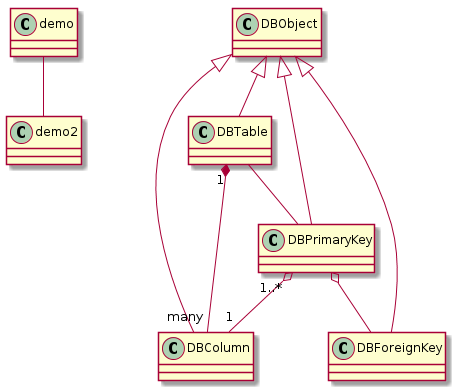

The diagram above was rendered by PlantUML. Its source (embedded in the PNG):
@startuml
skinparam backgroundColor white
demo -- demo2
	DBObject <|-- DBTable
	DBObject <|-- DBColumn
	DBObject <|-- DBPrimaryKey
	DBObject <|-- DBForeignKey

	DBTable "1" *-- "many" DBColumn
	DBTable -- DBPrimaryKey
	DBPrimaryKey "1..*" o-- "1" DBColumn
	DBPrimaryKey o-- DBForeignKey


@enduml